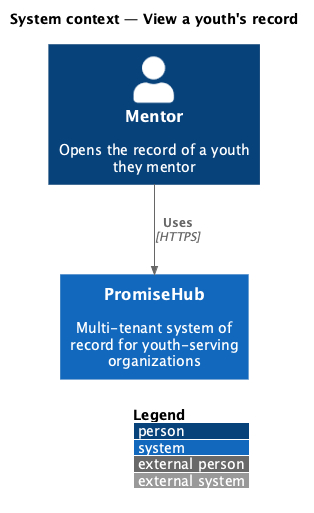

The diagram above was rendered by PlantUML. Its source (embedded in the PNG):
@startuml
!include <C4/C4_Context>
LAYOUT_WITH_LEGEND()
title System context — View a youth's record
Person(p0, "Mentor", "Opens the record of a youth they mentor")
System(ph, "PromiseHub", "Multi-tenant system of record for youth-serving organizations")
Rel(p0, ph, "Uses", "HTTPS")
@enduml